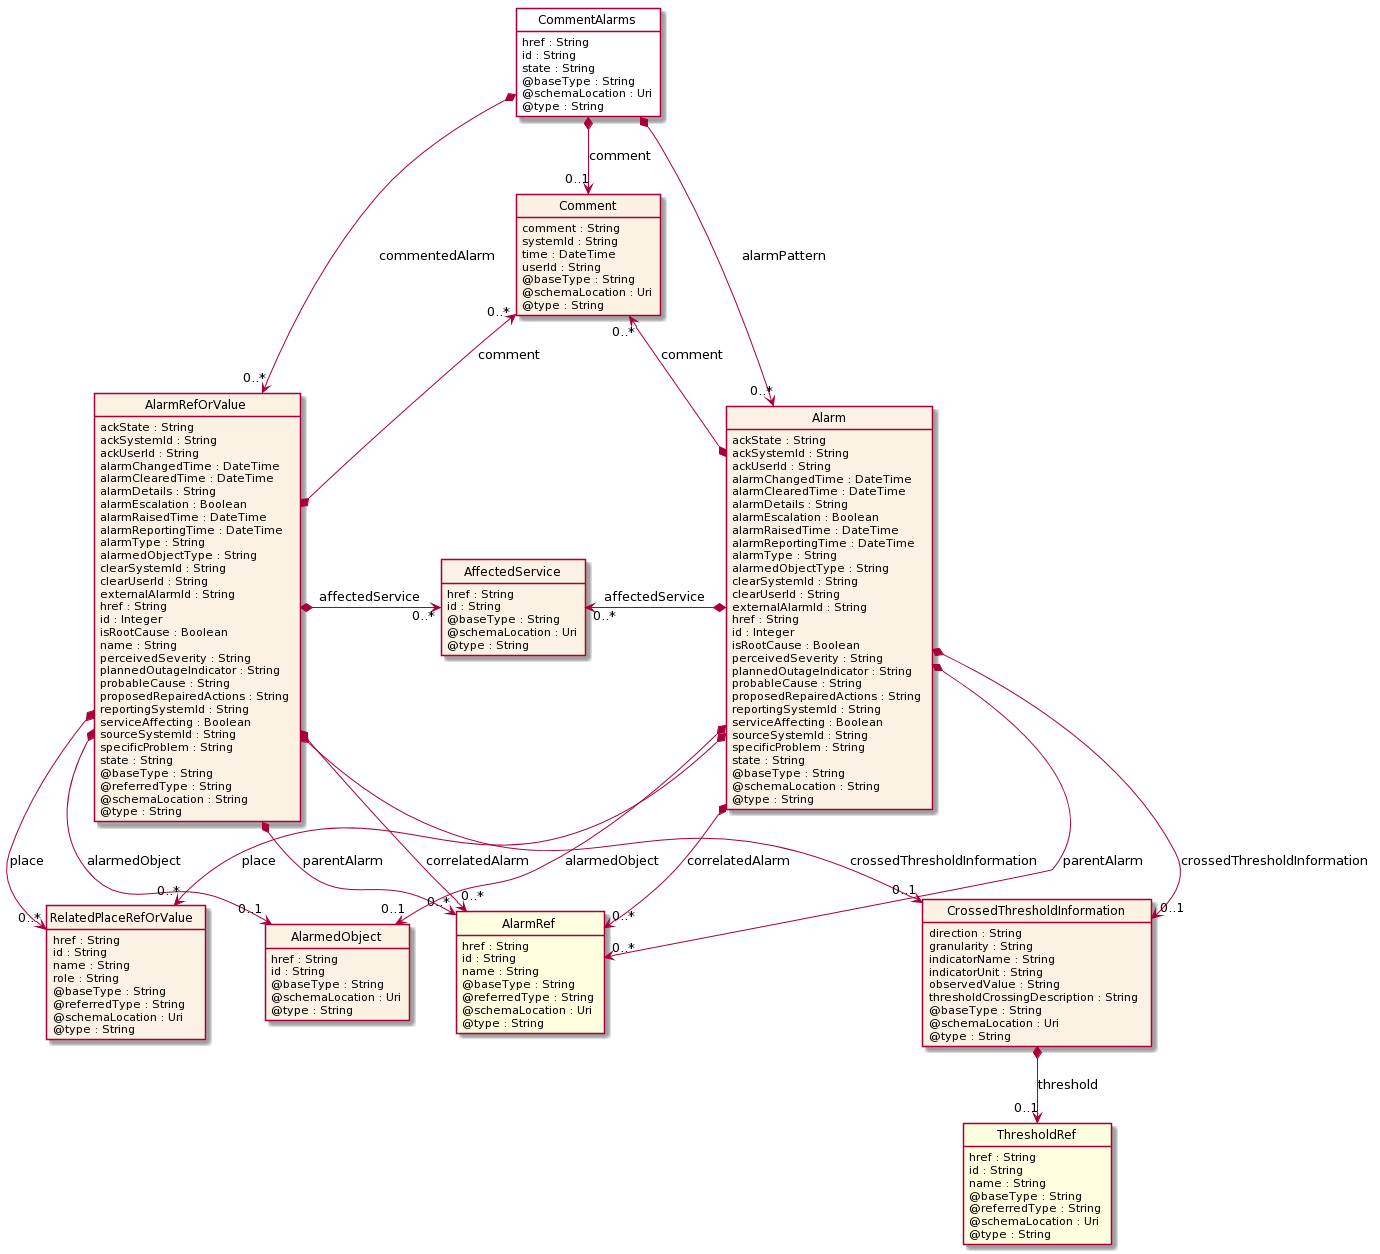

The diagram above was rendered by PlantUML. Its source (embedded in the PNG):
@startuml
hide circle
hide methods
hide stereotype
show <<Enumeration>> stereotype
skinparam class {
   BackgroundColor<<Enumeration>> #E6F5F7
   BackgroundColor<<Ref>> #FFFFE0
   BackgroundColor<<Pivot>> #FFFFFFF
   BackgroundColor #FCF2E3
}

class CommentAlarms  <<Pivot>> {
    href : String
    id : String
    state : String
    @baseType : String
    @schemaLocation : Uri
    @type : String
}

class AlarmRefOrValue  {
    ackState : String
    ackSystemId : String
    ackUserId : String
    alarmChangedTime : DateTime
    alarmClearedTime : DateTime
    alarmDetails : String
    alarmEscalation : Boolean
    alarmRaisedTime : DateTime
    alarmReportingTime : DateTime
    alarmType : String
    alarmedObjectType : String
    clearSystemId : String
    clearUserId : String
    externalAlarmId : String
    href : String
    id : Integer
    isRootCause : Boolean
    name : String
    perceivedSeverity : String
    plannedOutageIndicator : String
    probableCause : String
    proposedRepairedActions : String
    reportingSystemId : String
    serviceAffecting : Boolean
    sourceSystemId : String
    specificProblem : String
    state : String
    @baseType : String
    @referredType : String
    @schemaLocation : String
    @type : String
}

class AlarmRef  <<Ref>> {
    href : String
    id : String
    name : String
    @baseType : String
    @referredType : String
    @schemaLocation : Uri
    @type : String
}

class AlarmedObject  {
    href : String
    id : String
    @baseType : String
    @schemaLocation : Uri
    @type : String
}

class AffectedService  {
    href : String
    id : String
    @baseType : String
    @schemaLocation : Uri
    @type : String
}

class RelatedPlaceRefOrValue  {
    href : String
    id : String
    name : String
    role : String
    @baseType : String
    @referredType : String
    @schemaLocation : Uri
    @type : String
}

class CrossedThresholdInformation  {
    direction : String
    granularity : String
    indicatorName : String
    indicatorUnit : String
    observedValue : String
    thresholdCrossingDescription : String
    @baseType : String
    @schemaLocation : Uri
    @type : String
}

class ThresholdRef  <<Ref>> {
    href : String
    id : String
    name : String
    @baseType : String
    @referredType : String
    @schemaLocation : Uri
    @type : String
}

class Comment  {
    comment : String
    systemId : String
    time : DateTime
    userId : String
    @baseType : String
    @schemaLocation : Uri
    @type : String
}

class Alarm  {
    ackState : String
    ackSystemId : String
    ackUserId : String
    alarmChangedTime : DateTime
    alarmClearedTime : DateTime
    alarmDetails : String
    alarmEscalation : Boolean
    alarmRaisedTime : DateTime
    alarmReportingTime : DateTime
    alarmType : String
    alarmedObjectType : String
    clearSystemId : String
    clearUserId : String
    externalAlarmId : String
    href : String
    id : Integer
    isRootCause : Boolean
    perceivedSeverity : String
    plannedOutageIndicator : String
    probableCause : String
    proposedRepairedActions : String
    reportingSystemId : String
    serviceAffecting : Boolean
    sourceSystemId : String
    specificProblem : String
    state : String
    @baseType : String
    @schemaLocation : String
    @type : String
}

CommentAlarms *-->  "0..1" Comment : comment

CommentAlarms *-->  "0..*" Alarm : alarmPattern

CommentAlarms *-->  "0..*" AlarmRefOrValue : commentedAlarm

AlarmRefOrValue *-right-> "0..*" AffectedService : affectedService

AffectedService "0..*" <-left-* Alarm : affectedService

AlarmRefOrValue *-->  "0..*" AlarmRef : parentAlarm

AlarmRefOrValue *-->  "0..*" AlarmRef : correlatedAlarm

Alarm *-->  "0..*" AlarmRef : parentAlarm

Alarm *-->  "0..*" AlarmRef : correlatedAlarm

AlarmRefOrValue *-->  "0..1" AlarmedObject : alarmedObject

Alarm *-->  "0..1" AlarmedObject : alarmedObject

AlarmRefOrValue *-->  "0..*" RelatedPlaceRefOrValue : place

Alarm *-->  "0..*" RelatedPlaceRefOrValue : place

AlarmRefOrValue *-->  "0..1" CrossedThresholdInformation : crossedThresholdInformation

Alarm *-->  "0..1" CrossedThresholdInformation : crossedThresholdInformation

Comment "0..*" <-left-* AlarmRefOrValue : comment

Comment "0..*" <--* Alarm : comment

CrossedThresholdInformation *-->  "0..1" ThresholdRef : threshold

@enduml